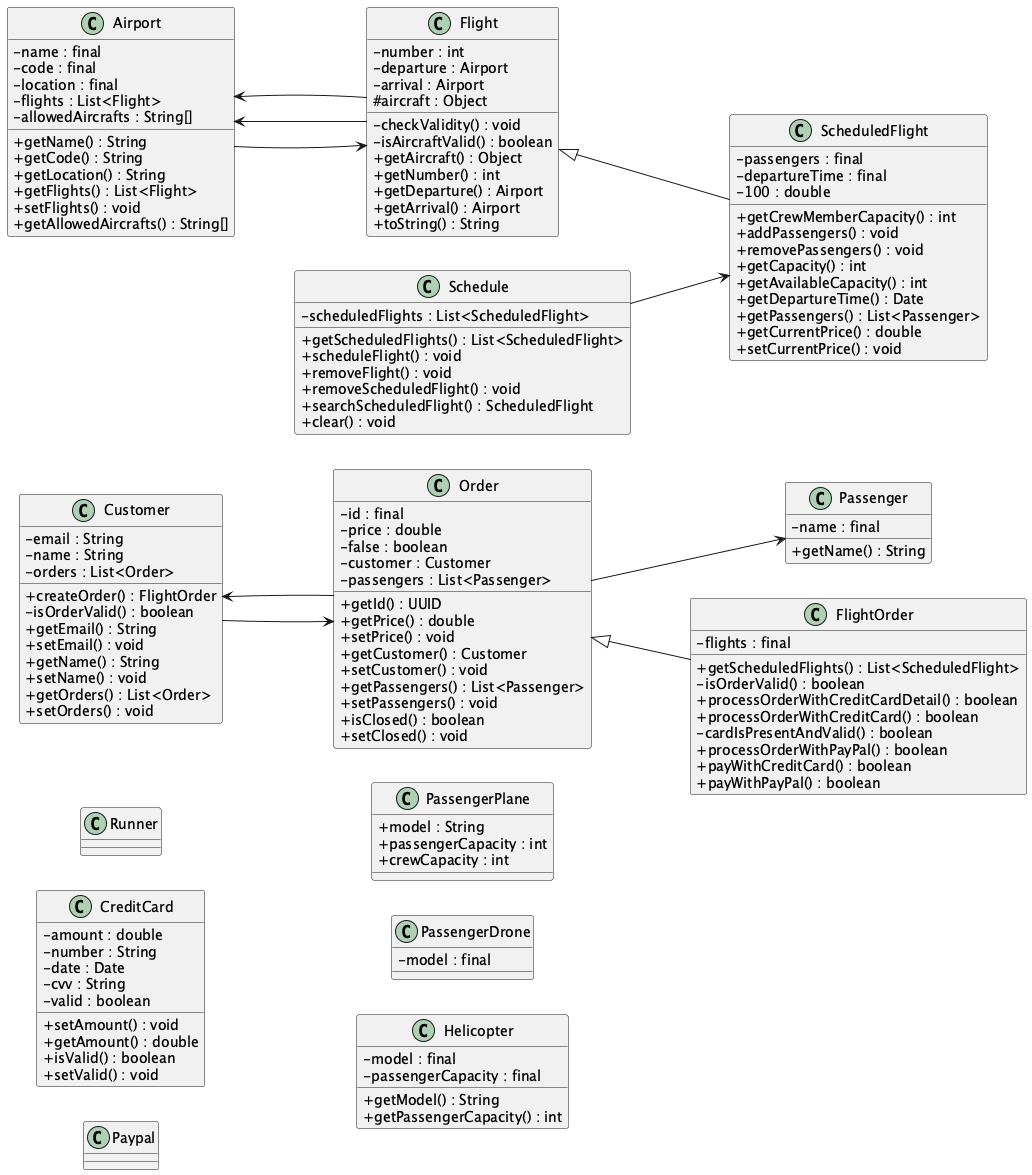

The diagram above was rendered by PlantUML. Its source (embedded in the PNG):
@startuml
skinparam classAttributeIconSize 0
left to right direction

class Runner {
}
class Customer {
  -email : String
  -name : String
  -orders : List<Order>
  +createOrder() : FlightOrder
  -isOrderValid() : boolean
  +getEmail() : String
  +setEmail() : void
  +getName() : String
  +setName() : void
  +getOrders() : List<Order>
  +setOrders() : void
}
class Passenger {
  -name : final
  +getName() : String
}
class Airport {
  -name : final
  -code : final
  -location : final
  -flights : List<Flight>
  -allowedAircrafts : String[]
  +getName() : String
  +getCode() : String
  +getLocation() : String
  +getFlights() : List<Flight>
  +setFlights() : void
  +getAllowedAircrafts() : String[]
}
class Order {
  -id : final
  -price : double
  -false : boolean
  -customer : Customer
  -passengers : List<Passenger>
  +getId() : UUID
  +getPrice() : double
  +setPrice() : void
  +getCustomer() : Customer
  +setCustomer() : void
  +getPassengers() : List<Passenger>
  +setPassengers() : void
  +isClosed() : boolean
  +setClosed() : void
}
class FlightOrder {
  -flights : final
  +getScheduledFlights() : List<ScheduledFlight>
  -isOrderValid() : boolean
  +processOrderWithCreditCardDetail() : boolean
  +processOrderWithCreditCard() : boolean
  -cardIsPresentAndValid() : boolean
  +processOrderWithPayPal() : boolean
  +payWithCreditCard() : boolean
  +payWithPayPal() : boolean
}
class CreditCard {
  -amount : double
  -number : String
  -date : Date
  -cvv : String
  -valid : boolean
  +setAmount() : void
  +getAmount() : double
  +isValid() : boolean
  +setValid() : void
}
class Paypal {
}
class Schedule {
  -scheduledFlights : List<ScheduledFlight>
  +getScheduledFlights() : List<ScheduledFlight>
  +scheduleFlight() : void
  +removeFlight() : void
  +removeScheduledFlight() : void
  +searchScheduledFlight() : ScheduledFlight
  +clear() : void
}
class ScheduledFlight {
  -passengers : final
  -departureTime : final
  -100 : double
  +getCrewMemberCapacity() : int
  +addPassengers() : void
  +removePassengers() : void
  +getCapacity() : int
  +getAvailableCapacity() : int
  +getDepartureTime() : Date
  +getPassengers() : List<Passenger>
  +getCurrentPrice() : double
  +setCurrentPrice() : void
}
class Flight {
  -number : int
  -departure : Airport
  -arrival : Airport
  #aircraft : Object
  -checkValidity() : void
  -isAircraftValid() : boolean
  +getAircraft() : Object
  +getNumber() : int
  +getDeparture() : Airport
  +getArrival() : Airport
  +toString() : String
}
class PassengerPlane {
  +model : String
  +passengerCapacity : int
  +crewCapacity : int
}
class PassengerDrone {
  -model : final
}
class Helicopter {
  -model : final
  -passengerCapacity : final
  +getModel() : String
  +getPassengerCapacity() : int
}

Customer --> Order
Airport --> Flight
Order --> Customer
Order --> Passenger
Order <|-- FlightOrder
Schedule --> ScheduledFlight
Flight <|-- ScheduledFlight
Flight --> Airport
Flight --> Airport
@enduml